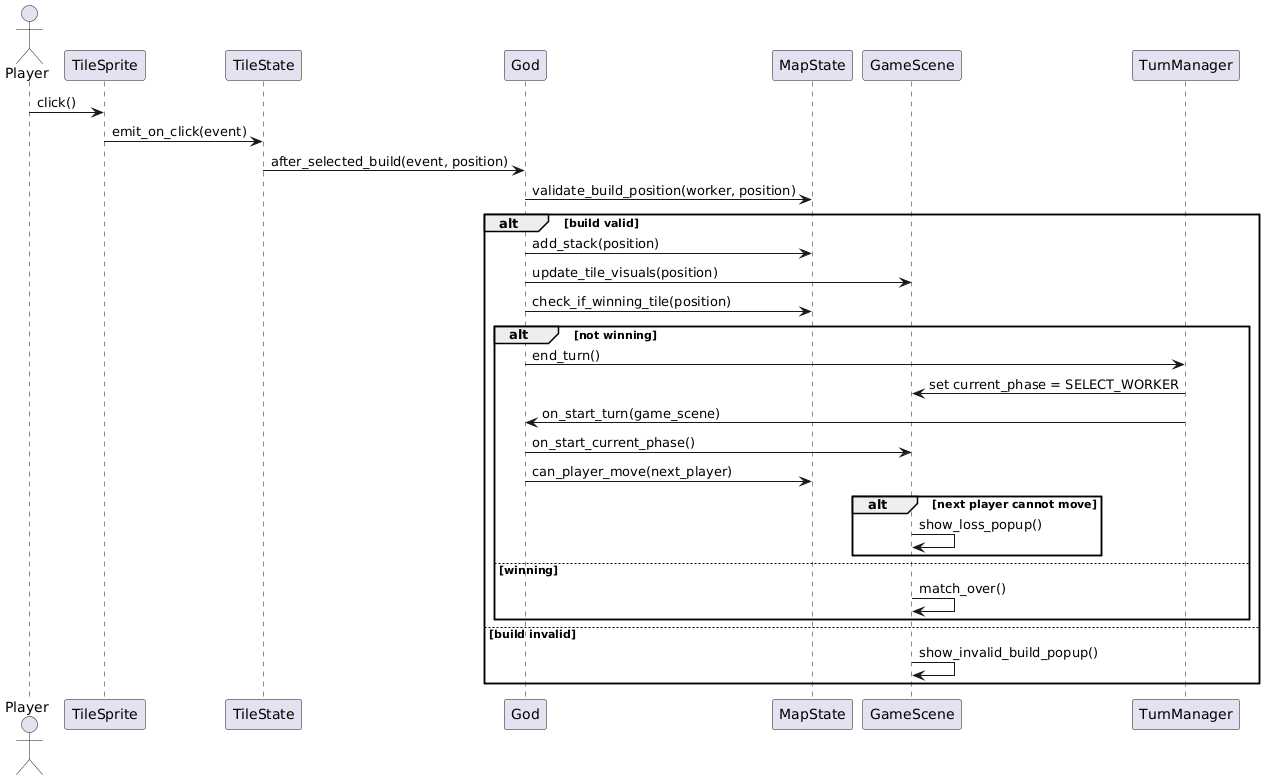

The diagram above was rendered by PlantUML. Its source (embedded in the PNG):
@startuml
actor Player
participant TileSprite
participant TileState
participant God
participant MapState
participant GameScene
participant TurnManager

' Player tries to build
Player -> TileSprite : click()
TileSprite -> TileState : emit_on_click(event)
TileState -> God : after_selected_build(event, position)

' Validate build
God -> MapState : validate_build_position(worker, position)
alt build valid
    God -> MapState : add_stack(position)
    God -> GameScene : update_tile_visuals(position)
    God -> MapState : check_if_winning_tile(position)
    
    alt not winning
        God -> TurnManager : end_turn()
        TurnManager -> GameScene : set current_phase = SELECT_WORKER
        TurnManager -> God : on_start_turn(game_scene)
        God -> GameScene : on_start_current_phase()

        ' Check if next player can move or build
        God -> MapState : can_player_move(next_player)
        alt next player cannot move
            GameScene -> GameScene : show_loss_popup()
        end
    else winning
        GameScene -> GameScene : match_over()
    end
else build invalid
    GameScene -> GameScene : show_invalid_build_popup()
end
@enduml